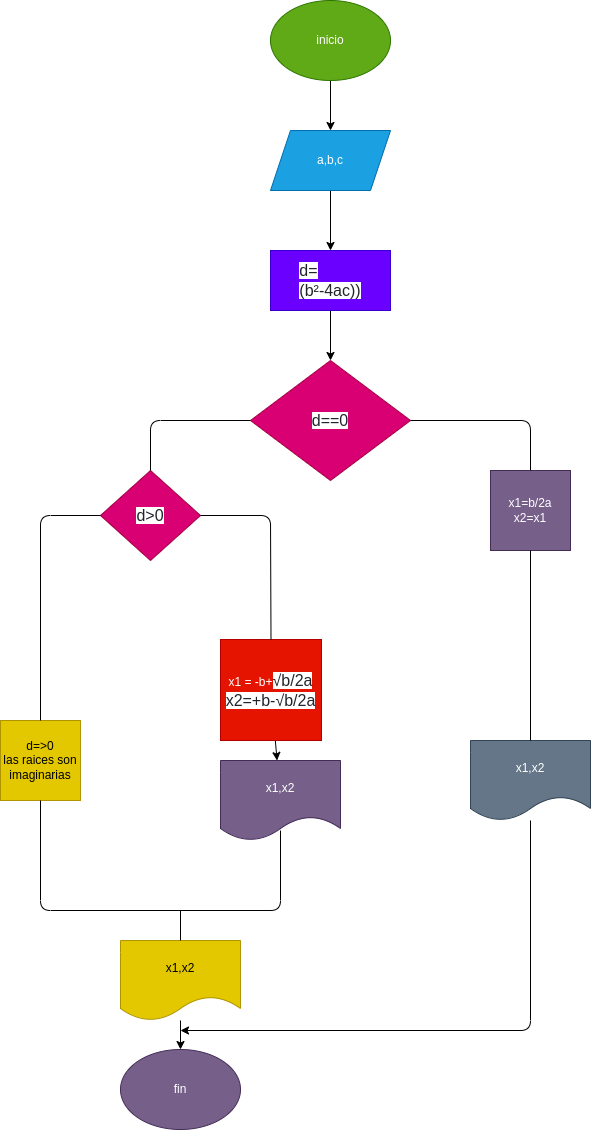

The diagram above was exported from draw.io. Its source (the exported page's mxGraphModel, read from the mxfile embedded in the PNG):
<mxGraphModel dx="1425" dy="411" grid="1" gridSize="10" guides="1" tooltips="1" connect="1" arrows="1" fold="1" page="1" pageScale="1" pageWidth="827" pageHeight="1169" math="0" shadow="0">
  <root>
    <mxCell id="0" />
    <mxCell id="1" parent="0" />
    <mxCell id="14" value="" style="edgeStyle=none;html=1;" edge="1" parent="1" source="2" target="3">
      <mxGeometry relative="1" as="geometry" />
    </mxCell>
    <mxCell id="2" value="inicio" style="ellipse;whiteSpace=wrap;html=1;fillColor=#60a917;fontColor=#ffffff;strokeColor=#2D7600;" vertex="1" parent="1">
      <mxGeometry x="250" y="40" width="120" height="80" as="geometry" />
    </mxCell>
    <mxCell id="15" value="" style="edgeStyle=none;html=1;" edge="1" parent="1" source="3" target="13">
      <mxGeometry relative="1" as="geometry" />
    </mxCell>
    <mxCell id="3" value="a,b,c" style="shape=parallelogram;perimeter=parallelogramPerimeter;whiteSpace=wrap;html=1;fixedSize=1;fillColor=#1ba1e2;fontColor=#ffffff;strokeColor=#006EAF;" vertex="1" parent="1">
      <mxGeometry x="250" y="170" width="120" height="60" as="geometry" />
    </mxCell>
    <mxCell id="28" value="" style="edgeStyle=none;html=1;" edge="1" parent="1" source="7" target="27">
      <mxGeometry relative="1" as="geometry" />
    </mxCell>
    <mxCell id="7" value="x1 = -b+&lt;span style=&quot;color: rgb(33, 36, 44); font-family: Lato, &amp;quot;Noto Sans&amp;quot;, sans-serif; font-size: 16px; text-align: left; background-color: rgb(255, 255, 255);&quot;&gt;√b/2a&lt;br&gt;x2=+b-&lt;/span&gt;&lt;span style=&quot;color: rgb(33, 36, 44); font-family: Lato, &amp;quot;Noto Sans&amp;quot;, sans-serif; font-size: 16px; text-align: left; background-color: rgb(255, 255, 255);&quot;&gt;√b/2a&lt;/span&gt;&lt;span style=&quot;color: rgb(33, 36, 44); font-family: Lato, &amp;quot;Noto Sans&amp;quot;, sans-serif; font-size: 16px; text-align: left; background-color: rgb(255, 255, 255);&quot;&gt;&lt;br&gt;&lt;/span&gt;" style="whiteSpace=wrap;html=1;aspect=fixed;fillColor=#e51400;fontColor=#ffffff;strokeColor=#B20000;" vertex="1" parent="1">
      <mxGeometry x="200" y="679" width="101" height="101" as="geometry" />
    </mxCell>
    <mxCell id="26" value="" style="edgeStyle=none;html=1;" edge="1" parent="1" source="8">
      <mxGeometry relative="1" as="geometry">
        <mxPoint x="160" y="1070" as="targetPoint" />
        <Array as="points">
          <mxPoint x="510" y="1070" />
        </Array>
      </mxGeometry>
    </mxCell>
    <mxCell id="8" value="x1,x2" style="shape=document;whiteSpace=wrap;html=1;boundedLbl=1;fillColor=#647687;fontColor=#ffffff;strokeColor=#314354;" vertex="1" parent="1">
      <mxGeometry x="450" y="780" width="120" height="80" as="geometry" />
    </mxCell>
    <mxCell id="9" value="fin" style="ellipse;whiteSpace=wrap;html=1;fillColor=#76608a;fontColor=#ffffff;strokeColor=#432D57;" vertex="1" parent="1">
      <mxGeometry x="100" y="1089" width="120" height="80" as="geometry" />
    </mxCell>
    <mxCell id="10" value="&lt;div style=&quot;text-align: left;&quot;&gt;&lt;font face=&quot;Lato, Noto Sans, sans-serif&quot; color=&quot;#21242c&quot;&gt;&lt;span style=&quot;font-size: 16px; background-color: rgb(255, 255, 255);&quot;&gt;d==0&lt;/span&gt;&lt;/font&gt;&lt;/div&gt;" style="rhombus;whiteSpace=wrap;html=1;fillColor=#d80073;fontColor=#ffffff;strokeColor=#A50040;" vertex="1" parent="1">
      <mxGeometry x="230" y="400" width="160" height="120" as="geometry" />
    </mxCell>
    <mxCell id="12" value="d=&amp;gt;0&lt;br&gt;las raices son imaginarias" style="whiteSpace=wrap;html=1;aspect=fixed;fillColor=#e3c800;fontColor=#000000;strokeColor=#B09500;" vertex="1" parent="1">
      <mxGeometry x="-20" y="760" width="80" height="80" as="geometry" />
    </mxCell>
    <mxCell id="20" value="" style="edgeStyle=none;html=1;" edge="1" parent="1" source="13" target="10">
      <mxGeometry relative="1" as="geometry" />
    </mxCell>
    <mxCell id="13" value="&lt;div style=&quot;text-align: left;&quot;&gt;&lt;font face=&quot;Lato, Noto Sans, sans-serif&quot; color=&quot;#21242c&quot;&gt;&lt;span style=&quot;font-size: 16px; background-color: rgb(255, 255, 255);&quot;&gt;d=&lt;/span&gt;&lt;/font&gt;&lt;/div&gt;&lt;span style=&quot;color: rgb(33, 36, 44); font-family: Lato, &amp;quot;Noto Sans&amp;quot;, sans-serif; font-size: 16px; text-align: left; background-color: rgb(255, 255, 255);&quot;&gt;(b²-4ac))&lt;/span&gt;" style="rounded=0;whiteSpace=wrap;html=1;fillColor=#6a00ff;fontColor=#ffffff;strokeColor=#3700CC;" vertex="1" parent="1">
      <mxGeometry x="250" y="290" width="120" height="60" as="geometry" />
    </mxCell>
    <mxCell id="17" value="x1=b/2a&lt;br&gt;x2=x1" style="whiteSpace=wrap;html=1;aspect=fixed;fillColor=#76608a;strokeColor=#432D57;fontColor=#ffffff;" vertex="1" parent="1">
      <mxGeometry x="470" y="510" width="80" height="80" as="geometry" />
    </mxCell>
    <mxCell id="19" value="&lt;font face=&quot;Lato, Noto Sans, sans-serif&quot; color=&quot;#21242c&quot;&gt;&lt;span style=&quot;font-size: 16px; background-color: rgb(255, 255, 255);&quot;&gt;d&amp;gt;0&lt;/span&gt;&lt;/font&gt;" style="rhombus;whiteSpace=wrap;html=1;fillColor=#d80073;fontColor=#ffffff;strokeColor=#A50040;" vertex="1" parent="1">
      <mxGeometry x="80" y="510" width="100" height="90" as="geometry" />
    </mxCell>
    <mxCell id="21" value="" style="endArrow=none;html=1;entryX=0;entryY=0.5;entryDx=0;entryDy=0;exitX=0.5;exitY=0;exitDx=0;exitDy=0;" edge="1" parent="1" source="19" target="10">
      <mxGeometry width="50" height="50" relative="1" as="geometry">
        <mxPoint x="290" y="580" as="sourcePoint" />
        <mxPoint x="340" y="530" as="targetPoint" />
        <Array as="points">
          <mxPoint x="130" y="460" />
        </Array>
      </mxGeometry>
    </mxCell>
    <mxCell id="22" value="" style="endArrow=none;html=1;entryX=1;entryY=0.5;entryDx=0;entryDy=0;exitX=0.5;exitY=0;exitDx=0;exitDy=0;" edge="1" parent="1" source="17" target="10">
      <mxGeometry width="50" height="50" relative="1" as="geometry">
        <mxPoint x="290" y="580" as="sourcePoint" />
        <mxPoint x="340" y="530" as="targetPoint" />
        <Array as="points">
          <mxPoint x="510" y="460" />
        </Array>
      </mxGeometry>
    </mxCell>
    <mxCell id="23" value="" style="endArrow=none;html=1;entryX=0.5;entryY=0;entryDx=0;entryDy=0;exitX=0;exitY=0.5;exitDx=0;exitDy=0;" edge="1" parent="1" source="19" target="12">
      <mxGeometry width="50" height="50" relative="1" as="geometry">
        <mxPoint x="290" y="740" as="sourcePoint" />
        <mxPoint x="340" y="690" as="targetPoint" />
        <Array as="points">
          <mxPoint x="20" y="555" />
        </Array>
      </mxGeometry>
    </mxCell>
    <mxCell id="24" value="" style="endArrow=none;html=1;entryX=1;entryY=0.5;entryDx=0;entryDy=0;exitX=0.5;exitY=0;exitDx=0;exitDy=0;" edge="1" parent="1" source="7" target="19">
      <mxGeometry width="50" height="50" relative="1" as="geometry">
        <mxPoint x="290" y="740" as="sourcePoint" />
        <mxPoint x="340" y="690" as="targetPoint" />
        <Array as="points">
          <mxPoint x="250" y="555" />
        </Array>
      </mxGeometry>
    </mxCell>
    <mxCell id="27" value="x1,x2" style="shape=document;whiteSpace=wrap;html=1;boundedLbl=1;fillColor=#76608a;fontColor=#ffffff;strokeColor=#432D57;" vertex="1" parent="1">
      <mxGeometry x="200" y="800" width="120" height="80" as="geometry" />
    </mxCell>
    <mxCell id="29" value="" style="endArrow=none;html=1;entryX=0.5;entryY=1;entryDx=0;entryDy=0;" edge="1" parent="1" source="8" target="17">
      <mxGeometry width="50" height="50" relative="1" as="geometry">
        <mxPoint x="220" y="820" as="sourcePoint" />
        <mxPoint x="270" y="770" as="targetPoint" />
      </mxGeometry>
    </mxCell>
    <mxCell id="30" value="" style="endArrow=none;html=1;exitX=0.5;exitY=1;exitDx=0;exitDy=0;entryX=0.5;entryY=0.875;entryDx=0;entryDy=0;entryPerimeter=0;" edge="1" parent="1" source="12" target="27">
      <mxGeometry width="50" height="50" relative="1" as="geometry">
        <mxPoint x="10" y="950" as="sourcePoint" />
        <mxPoint x="270" y="950" as="targetPoint" />
        <Array as="points">
          <mxPoint x="20" y="950" />
          <mxPoint x="260" y="950" />
        </Array>
      </mxGeometry>
    </mxCell>
    <mxCell id="32" value="" style="edgeStyle=none;html=1;" edge="1" parent="1" source="31" target="9">
      <mxGeometry relative="1" as="geometry" />
    </mxCell>
    <mxCell id="31" value="x1,x2" style="shape=document;whiteSpace=wrap;html=1;boundedLbl=1;fillColor=#e3c800;fontColor=#000000;strokeColor=#B09500;" vertex="1" parent="1">
      <mxGeometry x="100" y="980" width="120" height="80" as="geometry" />
    </mxCell>
    <mxCell id="33" value="" style="endArrow=none;html=1;entryX=0.5;entryY=0;entryDx=0;entryDy=0;" edge="1" parent="1" target="31">
      <mxGeometry width="50" height="50" relative="1" as="geometry">
        <mxPoint x="160" y="950" as="sourcePoint" />
        <mxPoint x="180" y="830" as="targetPoint" />
      </mxGeometry>
    </mxCell>
  </root>
</mxGraphModel>